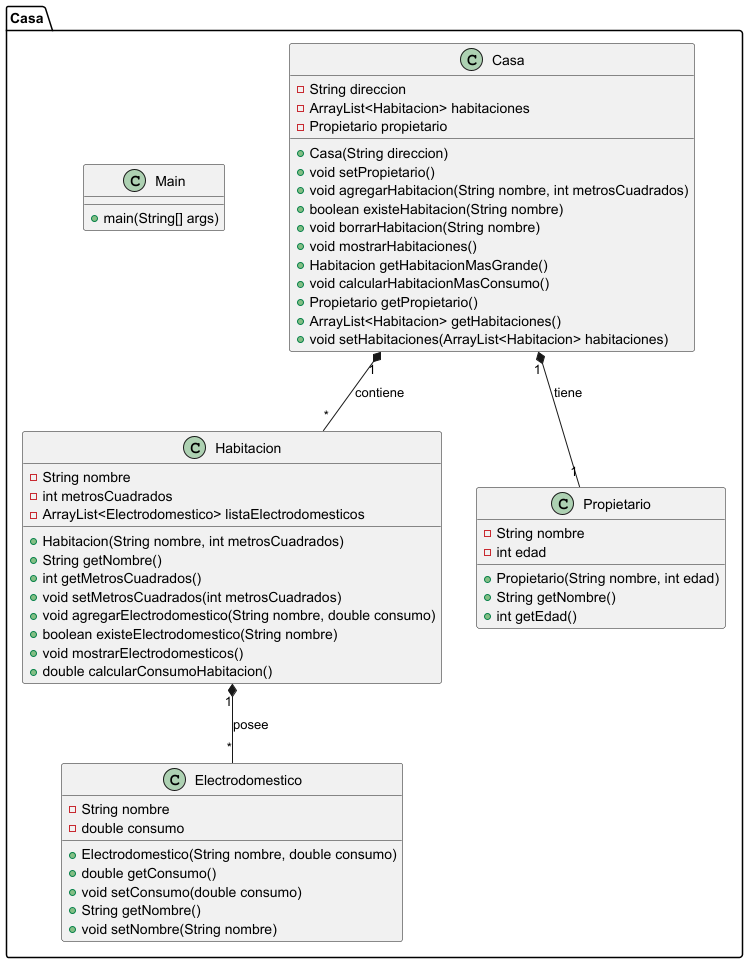

The diagram above was rendered by PlantUML. Its source (embedded in the PNG):
@startuml

package Casa {
    class Casa {
        - String direccion
        - ArrayList<Habitacion> habitaciones
        - Propietario propietario
        + Casa(String direccion)
        + void setPropietario()
        + void agregarHabitacion(String nombre, int metrosCuadrados)
        + boolean existeHabitacion(String nombre)
        + void borrarHabitacion(String nombre)
        + void mostrarHabitaciones()
        + Habitacion getHabitacionMasGrande()
        + void calcularHabitacionMasConsumo()
        + Propietario getPropietario()
        + ArrayList<Habitacion> getHabitaciones()
        + void setHabitaciones(ArrayList<Habitacion> habitaciones)
    }

    class Habitacion {
        - String nombre
        - int metrosCuadrados
        - ArrayList<Electrodomestico> listaElectrodomesticos
        + Habitacion(String nombre, int metrosCuadrados)
        + String getNombre()
        + int getMetrosCuadrados()
        + void setMetrosCuadrados(int metrosCuadrados)
        + void agregarElectrodomestico(String nombre, double consumo)
        + boolean existeElectrodomestico(String nombre)
        + void mostrarElectrodomesticos()
        + double calcularConsumoHabitacion()
    }

    class Electrodomestico {
        - String nombre
        - double consumo
        + Electrodomestico(String nombre, double consumo)
        + double getConsumo()
        + void setConsumo(double consumo)
        + String getNombre()
        + void setNombre(String nombre)
    }

    class Propietario {
        - String nombre
        - int edad
        + Propietario(String nombre, int edad)
        + String getNombre()
        + int getEdad()
    }

    class Main {
        + main(String[] args)
    }

    Casa "1" *-- "1" Propietario : tiene
    Casa "1" *-- "*" Habitacion : contiene
    Habitacion "1" *-- "*" Electrodomestico : posee
}

@enduml